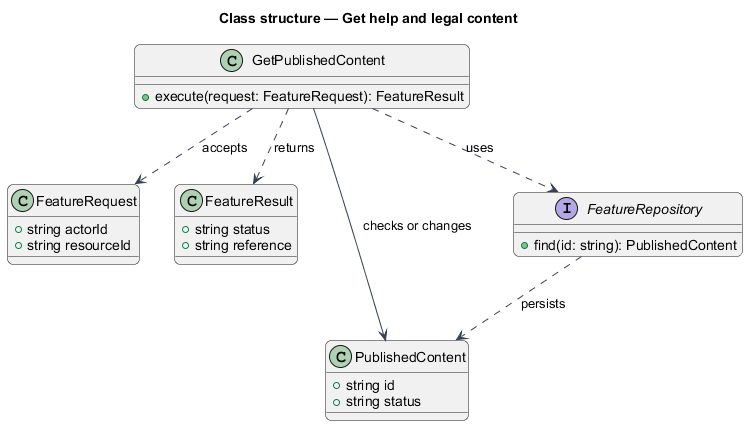

The diagram above was rendered by PlantUML. Its source (embedded in the PNG):
@startuml
skinparam backgroundColor #FFFFFF
skinparam shadowing false
skinparam roundcorner 12
skinparam defaultFontName Arial
skinparam ArrowColor #344054
skinparam rectangle {
  BorderColor #344054
  FontColor #101828
}
skinparam package {
  BorderColor #667085
  FontColor #101828
  BackgroundColor #F9FAFB
}
title Class structure — Get help and legal content
class GetPublishedContent {
  +execute(request: FeatureRequest): FeatureResult
}
class FeatureRequest {
  +string actorId
  +string resourceId
}
class FeatureResult {
  +string status
  +string reference
}
class PublishedContent {
  +string id
  +string status
}
interface FeatureRepository {
  +find(id: string): PublishedContent

}
GetPublishedContent ..> FeatureRequest : accepts
GetPublishedContent ..> FeatureResult : returns
GetPublishedContent ..> FeatureRepository : uses
GetPublishedContent --> PublishedContent : checks or changes
FeatureRepository ..> PublishedContent : persists
@enduml